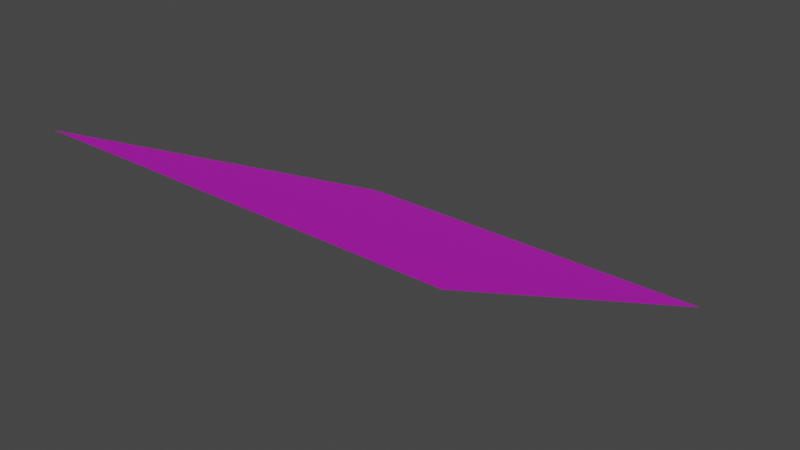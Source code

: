 # Source: floor_30.blend  (saved by Blender 3.4.6; exported with 4.5.12 LTS)
import bpy
from mathutils import Matrix  # noqa: F401  (used for matrix-valued properties, if any)

bpy.ops.wm.read_factory_settings(use_empty=True)
scene = bpy.context.scene
scene.name = 'Scene'

# ---- images (referenced by path relative to the original .blend; pixels are not part of the script)
import os
ASSET_DIR = os.environ.get("B2B_ASSET_DIR", "")  # directory of the original .blend (textures are referenced by path, not embedded)
HERE = os.path.dirname(os.path.abspath(__file__))  # packed textures are extracted next to this script under _unpacked/

def load_image(name, relpath, width, height, colorspace="sRGB"):
    """Load a texture the original file referenced (path relative to the .blend, or extracted next to this script)."""
    p = next((c for c in (os.path.join(HERE, relpath), os.path.join(ASSET_DIR, relpath)) if relpath and os.path.exists(c)), "")
    if p:
        img = bpy.data.images.load(p, check_existing=True)
        img.name = name
    else:  # same state as the original file: an image datablock whose file is absent (Cycles renders it pink)
        img = bpy.data.images.new(name, width, height)
        img.source = "FILE"
        img.filepath = "//" + (relpath or name)
    img.colorspace_settings.name = colorspace
    return img
img_floor_001 = load_image('floor.001', 'floor.png', 1024, 1024, 'sRGB')

# ---- materials (node trees are filled in below, after node groups)
mat_material_002 = bpy.data.materials.new('Material.002')
mat_material_002.use_transparent_shadow = False

# ---- material node trees
mat_material_002.use_nodes = True; mat_material_002.node_tree.nodes.clear()
_N = mat_material_002.node_tree.nodes; _L = mat_material_002.node_tree.links
n0 = _N.new('ShaderNodeBsdfPrincipled'); n0.name = 'Principled BSDF'; n0.location = (10, 300)
n0.distribution = 'GGX'
n0.subsurface_method = 'RANDOM_WALK_SKIN'
n0.inputs[3].default_value = 1.45
n0.inputs[27].default_value = (0.0, 0.0, 0.0, 1.0)
n0.inputs[28].default_value = 1.0
n1 = _N.new('ShaderNodeOutputMaterial'); n1.name = 'Material Output'; n1.location = (300, 300)
n2 = _N.new('ShaderNodeTexImage'); n2.name = 'Image Texture'; n2.location = (-280, 280)
n2.image = img_floor_001
_L.new(n0.outputs[0], n1.inputs[0])
_L.new(n2.outputs[0], n0.inputs[0])
n1.is_active_output = True

# ---- world
world_world = bpy.data.worlds.new('World'); scene.world = world_world
world_world.use_nodes = True; world_world.node_tree.nodes.clear()
_N = world_world.node_tree.nodes; _L = world_world.node_tree.links
n0 = _N.new('ShaderNodeOutputWorld'); n0.name = 'World Output'; n0.location = (300, 300)
n1 = _N.new('ShaderNodeBackground'); n1.name = 'Background'; n1.location = (10, 300)
n1.inputs[0].default_value = (0.05088, 0.05088, 0.05088, 1.0)
_L.new(n1.outputs[0], n0.inputs[0])
n0.is_active_output = True
world_world.color = (0.05088, 0.05088, 0.05088)
world_world.use_sun_shadow = False
world_world.sun_shadow_jitter_overblur = 0.0

# ---- meshes
me_plane = bpy.data.meshes.new('Plane')
me_plane.from_pydata([(-1.0, -1.0, 1.0), (1.0, -1.0, 1.0), (-1.0, 1.0, 0.0), (1.0, 1.0, 0.0)], [], [(0, 1, 3, 2)])
_uv = me_plane.uv_layers.new(name='UVMap')
_uv.uv.foreach_set('vector', [0.0, 0.0, 1.0, 0.0, 1.0, 1.0, 0.0, 1.0])
me_plane.materials.append(mat_material_002)
me_plane.update()

# ---- objects
ob_plane = bpy.data.objects.new('Plane', me_plane)

# ---- transforms, parenting, visibility, modifiers, constraints
ob_plane.location = (0.0, 0.0, 0.0)

# ---- collection membership
scene.collection.objects.link(ob_plane)

# ---- scene / render settings (as saved in the file)
scene.frame_start = 1; scene.frame_end = 250; scene.frame_set(1)
scene.render.engine = 'BLENDER_EEVEE_NEXT'
scene.cycles.sampling_pattern = 'TABULATED_SOBOL'
scene.cycles.use_light_tree = False
scene.view_settings.view_transform = 'Filmic'
bpy.context.view_layer.update()

# ---- added for rendering (the .blend has no active camera and no usable light): camera, sun
cam_auto = bpy.data.cameras.new('AutoCamera')
cam_auto.lens = 50.0
cam_auto.sensor_width = 36.0
cam_auto.clip_end = 1000.0
ob_auto_camera = bpy.data.objects.new('AutoCamera', cam_auto)
scene.collection.objects.link(ob_auto_camera)
ob_auto_camera.location = (2.77567, -3.33081, 2.72054)
ob_auto_camera.rotation_euler = (1.09748, -7.21219e-08, 0.694738)
scene.camera = ob_auto_camera
light_auto_sun = bpy.data.lights.new('AutoSun', 'SUN')
light_auto_sun.energy = 3.0
light_auto_sun.angle = 0.0523599
ob_auto_sun = bpy.data.objects.new('AutoSun', light_auto_sun)
scene.collection.objects.link(ob_auto_sun)
ob_auto_sun.rotation_euler = (0.872665, 0.174533, 0.523599)
bpy.context.view_layer.update()
